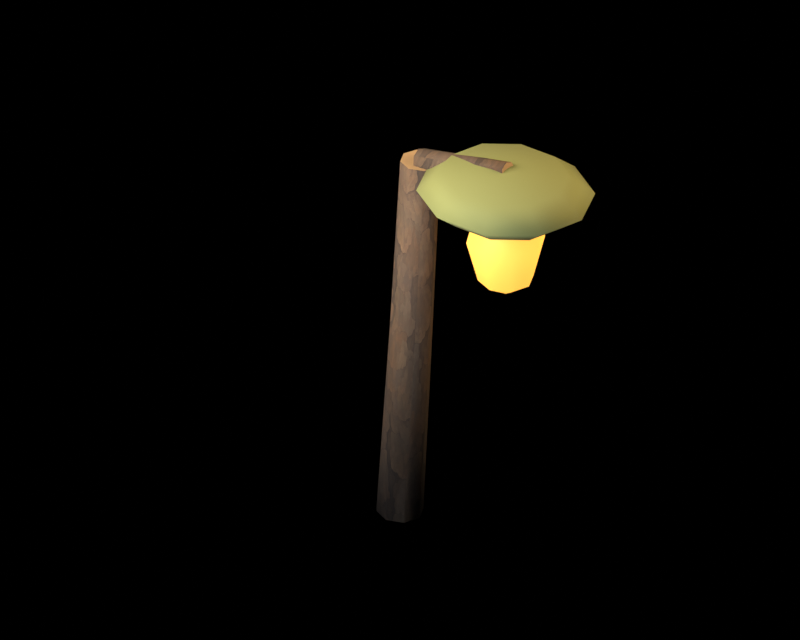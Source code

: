 # Source: woodland-mushroom-lantern.blend  (saved by Blender 5.2.44; exported with 4.5.12 LTS)
import bpy
from mathutils import Matrix  # noqa: F401  (used for matrix-valued properties, if any)

bpy.ops.wm.read_factory_settings(use_empty=True)
scene = bpy.context.scene
scene.name = 'Scene'

# ---- collections
col_original_woodland_scenery = bpy.data.collections.new('Original woodland scenery'); scene.collection.children.link(col_original_woodland_scenery)
col_studio = bpy.data.collections.new('Studio'); scene.collection.children.link(col_studio)

# ---- images (referenced by path relative to the original .blend; pixels are not part of the script)
import os
ASSET_DIR = os.environ.get("B2B_ASSET_DIR", "")  # directory of the original .blend (textures are referenced by path, not embedded)
HERE = os.path.dirname(os.path.abspath(__file__))  # packed textures are extracted next to this script under _unpacked/

def load_image(name, relpath, width, height, colorspace="sRGB"):
    """Load a texture the original file referenced (path relative to the .blend, or extracted next to this script)."""
    p = next((c for c in (os.path.join(HERE, relpath), os.path.join(ASSET_DIR, relpath)) if relpath and os.path.exists(c)), "")
    if p:
        img = bpy.data.images.load(p, check_existing=True)
        img.name = name
    else:  # same state as the original file: an image datablock whose file is absent (Cycles renders it pink)
        img = bpy.data.images.new(name, width, height)
        img.source = "FILE"
        img.filepath = "//" + (relpath or name)
    img.colorspace_settings.name = colorspace
    return img
img_albedo_png = load_image('albedo.png', '_unpacked/albedo.0e3648e6.png', 1254, 1254, 'sRGB')

# ---- materials (node trees are filled in below, after node groups)
mat_weathered_original_bark = bpy.data.materials.new('Weathered original bark')
mat_weathered_original_bark.diffuse_color = (1.0, 1.0, 1.0, 1.0)
mat_muted_cut_timber = bpy.data.materials.new('Muted cut timber')
mat_muted_cut_timber.diffuse_color = (0.2874, 0.1779, 0.07619, 1.0)
mat_warm_amber_lantern_glow = bpy.data.materials.new('Warm amber lantern glow')
mat_warm_amber_lantern_glow.diffuse_color = (0.6445, 0.3278, 0.04667, 1.0)
mat_dry_olive_leaf = bpy.data.materials.new('Dry olive leaf')
mat_dry_olive_leaf.diffuse_color = (0.1746, 0.1878, 0.05448, 1.0)

# ---- material node trees
mat_weathered_original_bark.use_nodes = True; mat_weathered_original_bark.node_tree.nodes.clear()
_N = mat_weathered_original_bark.node_tree.nodes; _L = mat_weathered_original_bark.node_tree.links
n0 = _N.new('ShaderNodeBsdfPrincipled'); n0.name = 'Principled BSDF'; n0.location = (-200, 100)
n0.inputs[2].default_value = 0.86
n0.inputs[10].default_value = 0.005
n1 = _N.new('ShaderNodeOutputMaterial'); n1.name = 'Material Output'; n1.location = (200, 100)
n2 = _N.new('ShaderNodeTexImage'); n2.name = 'Image Texture'; n2.location = (0, 0)
n2.image = img_albedo_png
_L.new(n0.outputs[0], n1.inputs[0])
_L.new(n2.outputs[0], n0.inputs[0])
n1.is_active_output = True
mat_muted_cut_timber.use_nodes = True; mat_muted_cut_timber.node_tree.nodes.clear()
_N = mat_muted_cut_timber.node_tree.nodes; _L = mat_muted_cut_timber.node_tree.links
n0 = _N.new('ShaderNodeBsdfPrincipled'); n0.name = 'Principled BSDF'; n0.location = (-200, 100)
n0.inputs[0].default_value = (0.2874, 0.1779, 0.07619, 1.0)
n0.inputs[2].default_value = 0.86
n0.inputs[10].default_value = 0.005
n1 = _N.new('ShaderNodeOutputMaterial'); n1.name = 'Material Output'; n1.location = (200, 100)
_L.new(n0.outputs[0], n1.inputs[0])
n1.is_active_output = True
mat_warm_amber_lantern_glow.use_nodes = True; mat_warm_amber_lantern_glow.node_tree.nodes.clear()
_N = mat_warm_amber_lantern_glow.node_tree.nodes; _L = mat_warm_amber_lantern_glow.node_tree.links
n0 = _N.new('ShaderNodeBsdfPrincipled'); n0.name = 'Principled BSDF'; n0.location = (-200, 100)
n0.inputs[0].default_value = (0.6445, 0.3278, 0.04667, 1.0)
n0.inputs[2].default_value = 0.6
n0.inputs[10].default_value = 0.005
n0.inputs[27].default_value = (0.6445, 0.3278, 0.04667, 1.0)
n0.inputs[28].default_value = 1.8
n1 = _N.new('ShaderNodeOutputMaterial'); n1.name = 'Material Output'; n1.location = (200, 100)
_L.new(n0.outputs[0], n1.inputs[0])
n1.is_active_output = True
mat_dry_olive_leaf.use_nodes = True; mat_dry_olive_leaf.node_tree.nodes.clear()
_N = mat_dry_olive_leaf.node_tree.nodes; _L = mat_dry_olive_leaf.node_tree.links
n0 = _N.new('ShaderNodeBsdfPrincipled'); n0.name = 'Principled BSDF'; n0.location = (-200, 100)
n0.inputs[0].default_value = (0.1746, 0.1878, 0.05448, 1.0)
n0.inputs[2].default_value = 0.86
n0.inputs[10].default_value = 0.005
n1 = _N.new('ShaderNodeOutputMaterial'); n1.name = 'Material Output'; n1.location = (200, 100)
_L.new(n0.outputs[0], n1.inputs[0])
n1.is_active_output = True

# ---- world
world_studio___pure_black_background = bpy.data.worlds.new('Studio · pure black background'); scene.world = world_studio___pure_black_background
world_studio___pure_black_background.use_nodes = True; world_studio___pure_black_background.node_tree.nodes.clear()
_N = world_studio___pure_black_background.node_tree.nodes; _L = world_studio___pure_black_background.node_tree.links
n0 = _N.new('ShaderNodeBackground'); n0.name = 'Background'; n0.location = (-200, 100)
n0.inputs[0].default_value = (0.0, 0.0, 0.0, 1.0)
n0.inputs[1].default_value = 0.0
n1 = _N.new('ShaderNodeOutputWorld'); n1.name = 'World Output'; n1.location = (200, 100)
_L.new(n0.outputs[0], n1.inputs[0])
n1.is_active_output = True

# ---- cameras
cam_reference_orthographic_lens = bpy.data.cameras.new('Reference orthographic lens')
cam_reference_orthographic_lens.type = 'ORTHO'
cam_reference_orthographic_lens.ortho_scale = 5.0

# ---- lights
light_warm_key = bpy.data.lights.new('Warm key', 'AREA')
light_warm_key.color = (1.0, 0.84, 0.67)
light_warm_key.energy = 370.4
light_warm_key.shape = 'DISK'
light_warm_key.size = 2.778
light_soft_front_fill = bpy.data.lights.new('Soft front fill', 'AREA')
light_soft_front_fill.color = (0.78, 0.84, 1.0)
light_soft_front_fill.energy = 200.6
light_soft_front_fill.shape = 'DISK'
light_soft_front_fill.size = 3.333
light_amber_right_rim = bpy.data.lights.new('Amber right rim', 'AREA')
light_amber_right_rim.color = (1.0, 0.74, 0.47)
light_amber_right_rim.energy = 154.3
light_amber_right_rim.shape = 'DISK'
light_amber_right_rim.size = 2.222

# ---- meshes
me_crooked_lantern_stake = bpy.data.meshes.new('Crooked lantern stake')
me_crooked_lantern_stake.from_pydata([(-0.1497, 0.0, 0.009628), (-0.1059, -0.1061, 0.006599), (-1.906e-05, -0.15, -0.0002963), (0.1058, -0.1061, -0.007018), (0.1497, -1.837e-17, -0.009628), (0.1059, 0.1061, -0.006599), (1.906e-05, 0.15, 0.0002963), (-0.1058, 0.1061, 0.007018), (-0.0477, -0.002763, 1.385), (-0.007671, -0.09926, 1.384), (0.08877, -0.1392, 1.38), (0.1851, -0.09922, 1.375), (0.225, -0.002704, 1.371), (0.1849, 0.0938, 1.372), (0.0885, 0.1338, 1.376), (-0.007861, 0.09375, 1.381), (0.001074, 0.0399, 2.604), (0.03901, -0.05123, 2.606), (0.1303, -0.08892, 2.604), (0.2213, -0.05109, 2.6), (0.2589, 0.0401, 2.596), (0.221, 0.1312, 2.594), (0.1297, 0.1689, 2.595), (0.03866, 0.1311, 2.6)], [], [(7, 6, 5, 4, 3, 2, 1, 0), (16, 17, 18, 19, 20, 21, 22, 23), (0, 1, 9, 8), (1, 2, 10, 9), (2, 3, 11, 10), (3, 4, 12, 11), (4, 5, 13, 12), (5, 6, 14, 13), (6, 7, 15, 14), (7, 0, 8, 15), (8, 9, 17, 16), (9, 10, 18, 17), (10, 11, 19, 18), (11, 12, 20, 19), (12, 13, 21, 20), (13, 14, 22, 21), (14, 15, 23, 22), (15, 8, 16, 23)])
me_crooked_lantern_stake.polygons.foreach_set('use_smooth', [0, 0, 1, 1, 1, 1, 1, 1, 1, 1, 1, 1, 1, 1, 1, 1, 1, 1])
me_crooked_lantern_stake.polygons.foreach_set('material_index', [1, 1, 0, 0, 0, 0, 0, 0, 0, 0, 0, 0, 0, 0, 0, 0, 0, 0])
_uv = me_crooked_lantern_stake.uv_layers.new(name='ForestUV')
_uv.uv.foreach_set('vector', [-0.0635, 0.06364, 1.144e-05, 0.09, 0.06352, 0.06364, 0.08981, -1.102e-17, 0.0635, -0.06364, -1.144e-05, -0.09, -0.06352, -0.06364, -0.08981, 0.0, 0.0006444, 0.02394, 0.02341, -0.03074, 0.07815, -0.05335, 0.1328, -0.03065, 0.1554, 0.02406, 0.1326, 0.07874, 0.07785, 0.1014, 0.02319, 0.07865, 0.0, 0.005777, -0.06364, 0.003959, -0.05956, 0.8306, -0.001658, 0.8309, -0.06352, 0.003959, -1.144e-05, -0.0001778, 0.05326, 0.8281, -0.004602, 0.8306, -1.144e-05, -0.0001778, 0.0635, -0.004211, 0.1111, 0.8248, 0.05326, 0.8281, -0.06364, -0.004211, -1.102e-17, -0.005777, -0.001622, 0.8227, -0.05953, 0.8248, -1.102e-17, -0.005777, 0.06364, -0.003959, 0.05628, 0.823, -0.001622, 0.8227, 0.06352, -0.003959, 1.144e-05, 0.0001778, 0.0531, 0.8255, 0.111, 0.823, 1.144e-05, 0.0001778, -0.0635, 0.004211, -0.004717, 0.8288, 0.0531, 0.8255, 0.06364, 0.004211, 0.0, 0.005777, -0.001658, 0.8309, 0.05625, 0.8288, -0.001658, 0.8309, -0.05956, 0.8306, -0.03074, 1.564, 0.02394, 1.563, -0.004602, 0.8306, 0.05326, 0.8281, 0.07815, 1.563, 0.02341, 1.564, 0.05326, 0.8281, 0.1111, 0.8248, 0.1328, 1.56, 0.07815, 1.563, -0.05953, 0.8248, -0.001622, 0.8227, 0.02406, 1.557, -0.03065, 1.56, -0.001622, 0.8227, 0.05628, 0.823, 0.07874, 1.556, 0.02406, 1.557, 0.111, 0.823, 0.0531, 0.8255, 0.07785, 1.557, 0.1326, 1.556, 0.0531, 0.8255, -0.004717, 0.8288, 0.02319, 1.56, 0.07785, 1.557, 0.05625, 0.8288, -0.001658, 0.8309, 0.02394, 1.563, 0.07865, 1.56])
me_crooked_lantern_stake.materials.append(mat_weathered_original_bark)
me_crooked_lantern_stake.materials.append(mat_muted_cut_timber)
me_crooked_lantern_stake.update()
me_hook_branch = bpy.data.meshes.new('Hook branch')
me_hook_branch.from_pydata([(0.1127, 0.04, 2.678), (0.1186, -0.01656, 2.655), (0.1311, -0.03999, 2.6), (0.143, -0.01656, 2.545), (0.1473, 0.04, 2.522), (0.1414, 0.09656, 2.545), (0.1289, 0.12, 2.6), (0.117, 0.09656, 2.655), (0.4739, 0.04537, 2.751), (0.4786, -0.006104, 2.73), (0.4898, -0.02743, 2.68), (0.5011, -0.006104, 2.629), (0.5057, 0.04537, 2.608), (0.5011, 0.09685, 2.629), (0.4898, 0.1182, 2.68), (0.4786, 0.09685, 2.73), (0.7848, 0.04, 2.817), (0.7884, -0.008639, 2.797), (0.7989, -0.02879, 2.75), (0.81, -0.008645, 2.702), (0.8152, 0.04, 2.683), (0.8116, 0.08864, 2.703), (0.8011, 0.1088, 2.75), (0.79, 0.08864, 2.798)], [], [(7, 6, 5, 4, 3, 2, 1, 0), (16, 17, 18, 19, 20, 21, 22, 23), (0, 1, 9, 8), (1, 2, 10, 9), (2, 3, 11, 10), (3, 4, 12, 11), (4, 5, 13, 12), (5, 6, 14, 13), (6, 7, 15, 14), (7, 0, 8, 15), (8, 9, 17, 16), (9, 10, 18, 17), (10, 11, 19, 18), (11, 12, 20, 19), (12, 13, 21, 20), (13, 14, 22, 21), (14, 15, 23, 22), (15, 8, 16, 23)])
me_hook_branch.polygons.foreach_set('use_smooth', [0, 0, 1, 1, 1, 1, 1, 1, 1, 1, 1, 1, 1, 1, 1, 1, 1, 1])
me_hook_branch.polygons.foreach_set('material_index', [1, 1, 0, 0, 0, 0, 0, 0, 0, 0, 0, 0, 0, 0, 0, 0, 0, 0])
_uv = me_hook_branch.uv_layers.new(name='ForestUV')
_uv.uv.foreach_set('vector', [0.05794, 1.593, 0.07199, 1.56, 0.05794, 1.527, 0.024, 1.513, -0.009938, 1.527, -0.02399, 1.56, -0.009938, 1.593, 0.024, 1.607, 0.024, 1.69, -0.005184, 1.678, -0.01727, 1.65, -0.005187, 1.621, 0.024, 1.61, 0.05318, 1.622, 0.06527, 1.65, 0.05319, 1.679, 0.06764, 0.024, 0.07116, -0.009938, 0.2872, -0.003662, 0.2844, 0.02722, 0.07116, 1.593, 0.07868, 1.56, 0.2939, 1.608, 0.2872, 1.638, 0.07868, 1.56, 0.08581, 1.527, 0.3006, 1.578, 0.2939, 1.608, 0.08581, -0.009938, 0.08836, 0.024, 0.3034, 0.02722, 0.3006, -0.003662, 0.08836, 0.024, 0.08484, 0.05794, 0.3006, 0.05811, 0.3034, 0.02722, 0.08484, 1.527, 0.07732, 1.56, 0.2939, 1.608, 0.3006, 1.578, 0.07732, 1.56, 0.07019, 1.593, 0.2872, 1.638, 0.2939, 1.608, 0.07019, 0.05794, 0.06764, 0.024, 0.2844, 0.02722, 0.2872, 0.05811, 0.2844, 0.02722, 0.2872, -0.003662, 0.473, -0.005184, 0.4709, 0.024, 0.2872, 1.638, 0.2939, 1.608, 0.4793, 1.65, 0.473, 1.678, 0.2939, 1.608, 0.3006, 1.578, 0.486, 1.621, 0.4793, 1.65, 0.3006, -0.003662, 0.3034, 0.02722, 0.4891, 0.024, 0.486, -0.005187, 0.3034, 0.02722, 0.3006, 0.05811, 0.487, 0.05318, 0.4891, 0.024, 0.3006, 1.578, 0.2939, 1.608, 0.4807, 1.65, 0.487, 1.622, 0.2939, 1.608, 0.2872, 1.638, 0.474, 1.679, 0.4807, 1.65, 0.2872, 0.05811, 0.2844, 0.02722, 0.4709, 0.024, 0.474, 0.05319])
me_hook_branch.materials.append(mat_weathered_original_bark)
me_hook_branch.materials.append(mat_muted_cut_timber)
me_hook_branch.update()
me_amber_lamp = bpy.data.meshes.new('Amber lamp')
me_amber_lamp.from_pydata([(0.78, 0.04, 2.65), (0.9568, 0.04, 2.533), (0.905, 0.165, 2.533), (0.78, 0.2168, 2.533), (0.655, 0.165, 2.533), (0.6032, 0.04, 2.533), (0.655, -0.085, 2.533), (0.78, -0.1368, 2.533), (0.905, -0.085, 2.533), (1.03, 0.04, 2.25), (0.9568, 0.2168, 2.25), (0.78, 0.29, 2.25), (0.6032, 0.2168, 2.25), (0.53, 0.04, 2.25), (0.6032, -0.1368, 2.25), (0.78, -0.21, 2.25), (0.9568, -0.1368, 2.25), (0.9568, 0.04, 1.967), (0.905, 0.165, 1.967), (0.78, 0.2168, 1.967), (0.655, 0.165, 1.967), (0.6032, 0.04, 1.967), (0.655, -0.085, 1.967), (0.78, -0.1368, 1.967), (0.905, -0.085, 1.967), (0.78, 0.04, 1.85)], [], [(0, 1, 2), (0, 2, 3), (0, 3, 4), (0, 4, 5), (0, 5, 6), (0, 6, 7), (0, 7, 8), (0, 8, 1), (1, 9, 10, 2), (2, 10, 11, 3), (3, 11, 12, 4), (4, 12, 13, 5), (5, 13, 14, 6), (6, 14, 15, 7), (7, 15, 16, 8), (8, 16, 9, 1), (9, 17, 18, 10), (10, 18, 19, 11), (11, 19, 20, 12), (12, 20, 21, 13), (13, 21, 22, 14), (14, 22, 23, 15), (15, 23, 24, 16), (16, 24, 17, 9), (25, 18, 17), (25, 19, 18), (25, 20, 19), (25, 21, 20), (25, 22, 21), (25, 23, 22), (25, 24, 23), (25, 17, 24)])
me_amber_lamp.polygons.foreach_set('use_smooth', [True] * 32)
_uv = me_amber_lamp.uv_layers.new(name='ForestUV')
_uv.uv.foreach_set('vector', [0.468, 0.024, 0.5741, 0.024, 0.543, 0.099, 0.468, 0.024, 0.543, 0.099, 0.468, 0.1301, 0.468, 0.024, 0.468, 0.1301, 0.393, 0.099, 0.468, 0.024, 0.393, 0.099, 0.3619, 0.024, 0.468, 0.024, 0.3619, 0.024, 0.393, -0.051, 0.468, 0.024, 0.393, -0.051, 0.468, -0.08207, 0.468, 0.024, 0.468, -0.08207, 0.543, -0.051, 0.468, 0.024, 0.543, -0.051, 0.5741, 0.024, 0.024, 1.52, 0.024, 1.35, 0.1301, 1.35, 0.099, 1.52, 0.543, 1.52, 0.5741, 1.35, 0.468, 1.35, 0.468, 1.52, 0.468, 1.52, 0.468, 1.35, 0.3619, 1.35, 0.393, 1.52, 0.099, 1.52, 0.1301, 1.35, 0.024, 1.35, 0.024, 1.52, 0.024, 1.52, 0.024, 1.35, -0.08207, 1.35, -0.051, 1.52, 0.393, 1.52, 0.3619, 1.35, 0.468, 1.35, 0.468, 1.52, 0.468, 1.52, 0.468, 1.35, 0.5741, 1.35, 0.543, 1.52, -0.051, 1.52, -0.08207, 1.35, 0.024, 1.35, 0.024, 1.52, 0.024, 1.35, 0.024, 1.18, 0.099, 1.18, 0.1301, 1.35, 0.5741, 1.35, 0.543, 1.18, 0.468, 1.18, 0.468, 1.35, 0.468, 1.35, 0.468, 1.18, 0.393, 1.18, 0.3619, 1.35, 0.1301, 1.35, 0.099, 1.18, 0.024, 1.18, 0.024, 1.35, 0.024, 1.35, 0.024, 1.18, -0.051, 1.18, -0.08207, 1.35, 0.3619, 1.35, 0.393, 1.18, 0.468, 1.18, 0.468, 1.35, 0.468, 1.35, 0.468, 1.18, 0.543, 1.18, 0.5741, 1.35, -0.08207, 1.35, -0.051, 1.18, 0.024, 1.18, 0.024, 1.35, 0.468, 0.024, 0.543, 0.099, 0.5741, 0.024, 0.468, 0.024, 0.468, 0.1301, 0.543, 0.099, 0.468, 0.024, 0.393, 0.099, 0.468, 0.1301, 0.468, 0.024, 0.3619, 0.024, 0.393, 0.099, 0.468, 0.024, 0.393, -0.051, 0.3619, 0.024, 0.468, 0.024, 0.468, -0.08207, 0.393, -0.051, 0.468, 0.024, 0.543, -0.051, 0.468, -0.08207, 0.468, 0.024, 0.5741, 0.024, 0.543, -0.051])
me_amber_lamp.materials.append(mat_warm_amber_lantern_glow)
me_amber_lamp.update()
me_mushroom_lantern_hood = bpy.data.meshes.new('Mushroom lantern hood')
me_mushroom_lantern_hood.from_pydata([(0.78, 0.04, 2.78), (1.19, 0.04, 2.727), (1.112, 0.2561, 2.727), (0.9067, 0.3897, 2.727), (0.6533, 0.3897, 2.727), (0.4482, 0.2561, 2.727), (0.3699, 0.04, 2.727), (0.4482, -0.1761, 2.727), (0.6533, -0.3097, 2.727), (0.9067, -0.3097, 2.727), (1.112, -0.1761, 2.727), (1.36, 0.04, 2.6), (1.249, 0.3456, 2.6), (0.9592, 0.5345, 2.6), (0.6008, 0.5345, 2.6), (0.3108, 0.3456, 2.6), (0.2, 0.04, 2.6), (0.3108, -0.2656, 2.6), (0.6008, -0.4545, 2.6), (0.9592, -0.4545, 2.6), (1.249, -0.2656, 2.6), (1.19, 0.04, 2.473), (1.112, 0.2561, 2.473), (0.9067, 0.3897, 2.473), (0.6533, 0.3897, 2.473), (0.4482, 0.2561, 2.473), (0.3699, 0.04, 2.473), (0.4482, -0.1761, 2.473), (0.6533, -0.3097, 2.473), (0.9067, -0.3097, 2.473), (1.112, -0.1761, 2.473), (0.78, 0.04, 2.42)], [], [(0, 1, 2), (0, 2, 3), (0, 3, 4), (0, 4, 5), (0, 5, 6), (0, 6, 7), (0, 7, 8), (0, 8, 9), (0, 9, 10), (0, 10, 1), (1, 11, 12, 2), (2, 12, 13, 3), (3, 13, 14, 4), (4, 14, 15, 5), (5, 15, 16, 6), (6, 16, 17, 7), (7, 17, 18, 8), (8, 18, 19, 9), (9, 19, 20, 10), (10, 20, 11, 1), (11, 21, 22, 12), (12, 22, 23, 13), (13, 23, 24, 14), (14, 24, 25, 15), (15, 25, 26, 16), (16, 26, 27, 17), (17, 27, 28, 18), (18, 28, 29, 19), (19, 29, 30, 20), (20, 30, 21, 11), (31, 22, 21), (31, 23, 22), (31, 24, 23), (31, 25, 24), (31, 26, 25), (31, 27, 26), (31, 28, 27), (31, 29, 28), (31, 30, 29), (31, 21, 30)])
me_mushroom_lantern_hood.polygons.foreach_set('use_smooth', [True] * 40)
_uv = me_mushroom_lantern_hood.uv_layers.new(name='ForestUV')
_uv.uv.foreach_set('vector', [0.468, 0.024, 0.7141, 0.024, 0.6671, 0.1537, 0.468, 0.024, 0.6671, 0.1537, 0.544, 0.2338, 0.468, 0.024, 0.544, 0.2338, 0.392, 0.2338, 0.468, 0.024, 0.392, 0.2338, 0.2689, 0.1537, 0.468, 0.024, 0.2689, 0.1537, 0.2219, 0.024, 0.468, 0.024, 0.2219, 0.024, 0.2689, -0.1057, 0.468, 0.024, 0.2689, -0.1057, 0.392, -0.1858, 0.468, 0.024, 0.392, -0.1858, 0.544, -0.1858, 0.468, 0.024, 0.544, -0.1858, 0.6671, -0.1057, 0.468, 0.024, 0.6671, -0.1057, 0.7141, 0.024, 0.7141, 0.024, 0.816, 0.024, 0.7495, 0.2074, 0.6671, 0.1537, 0.6671, 0.1537, 0.7495, 0.2074, 0.5755, 0.3207, 0.544, 0.2338, 0.544, 0.2338, 0.5755, 0.3207, 0.3605, 0.3207, 0.392, 0.2338, 0.392, 0.2338, 0.3605, 0.3207, 0.1865, 0.2074, 0.2689, 0.1537, 0.2689, 0.1537, 0.1865, 0.2074, 0.12, 0.024, 0.2219, 0.024, 0.2219, 0.024, 0.12, 0.024, 0.1865, -0.1594, 0.2689, -0.1057, 0.2689, -0.1057, 0.1865, -0.1594, 0.3605, -0.2727, 0.392, -0.1858, 0.392, -0.1858, 0.3605, -0.2727, 0.5755, -0.2727, 0.544, -0.1858, 0.544, -0.1858, 0.5755, -0.2727, 0.7495, -0.1594, 0.6671, -0.1057, 0.6671, -0.1057, 0.7495, -0.1594, 0.816, 0.024, 0.7141, 0.024, 0.816, 0.024, 0.7141, 0.024, 0.6671, 0.1537, 0.7495, 0.2074, 0.7495, 0.2074, 0.6671, 0.1537, 0.544, 0.2338, 0.5755, 0.3207, 0.5755, 0.3207, 0.544, 0.2338, 0.392, 0.2338, 0.3605, 0.3207, 0.3605, 0.3207, 0.392, 0.2338, 0.2689, 0.1537, 0.1865, 0.2074, 0.1865, 0.2074, 0.2689, 0.1537, 0.2219, 0.024, 0.12, 0.024, 0.12, 0.024, 0.2219, 0.024, 0.2689, -0.1057, 0.1865, -0.1594, 0.1865, -0.1594, 0.2689, -0.1057, 0.392, -0.1858, 0.3605, -0.2727, 0.3605, -0.2727, 0.392, -0.1858, 0.544, -0.1858, 0.5755, -0.2727, 0.5755, -0.2727, 0.544, -0.1858, 0.6671, -0.1057, 0.7495, -0.1594, 0.7495, -0.1594, 0.6671, -0.1057, 0.7141, 0.024, 0.816, 0.024, 0.468, 0.024, 0.6671, 0.1537, 0.7141, 0.024, 0.468, 0.024, 0.544, 0.2338, 0.6671, 0.1537, 0.468, 0.024, 0.392, 0.2338, 0.544, 0.2338, 0.468, 0.024, 0.2689, 0.1537, 0.392, 0.2338, 0.468, 0.024, 0.2219, 0.024, 0.2689, 0.1537, 0.468, 0.024, 0.2689, -0.1057, 0.2219, 0.024, 0.468, 0.024, 0.392, -0.1858, 0.2689, -0.1057, 0.468, 0.024, 0.544, -0.1858, 0.392, -0.1858, 0.468, 0.024, 0.6671, -0.1057, 0.544, -0.1858, 0.468, 0.024, 0.7141, 0.024, 0.6671, -0.1057])
me_mushroom_lantern_hood.materials.append(mat_dry_olive_leaf)
me_mushroom_lantern_hood.update()

# ---- objects
ob_crooked_lantern_stake = bpy.data.objects.new('Crooked lantern stake', me_crooked_lantern_stake)
ob_hook_branch = bpy.data.objects.new('Hook branch', me_hook_branch)
ob_amber_lamp = bpy.data.objects.new('Amber lamp', me_amber_lamp)
ob_mushroom_lantern_hood = bpy.data.objects.new('Mushroom lantern hood', me_mushroom_lantern_hood)
ob_reference_camera = bpy.data.objects.new('Reference camera', cam_reference_orthographic_lens)
ob_warm_key = bpy.data.objects.new('Warm key', light_warm_key)
ob_soft_front_fill = bpy.data.objects.new('Soft front fill', light_soft_front_fill)
ob_amber_right_rim = bpy.data.objects.new('Amber right rim', light_amber_right_rim)

# ---- transforms, parenting, visibility, modifiers, constraints
ob_crooked_lantern_stake.location = (0.0, 0.0, 0.0)
ob_hook_branch.location = (0.0, 0.0, 0.0)
ob_amber_lamp.location = (0.0, 0.0, 0.0)
ob_mushroom_lantern_hood.location = (0.0, 0.0, 0.0)
ob_reference_camera.location = (9.728, -13.89, 12.0)
ob_reference_camera.rotation_euler = (1.012, -2.962e-08, 0.6109)
ob_warm_key.location = (-1.667, -2.222, 4.844)
ob_warm_key.rotation_euler = (0.6787, 2.613e-09, -0.6435)
ob_soft_front_fill.location = (0.5556, -3.333, 3.178)
ob_soft_front_fill.rotation_euler = (1.087, 2.053e-08, 0.1651)
ob_amber_right_rim.location = (2.778, 1.667, 4.289)
ob_amber_right_rim.rotation_euler = (0.8425, 6.126e-08, 2.111)

# ---- collection membership
col_original_woodland_scenery.objects.link(ob_crooked_lantern_stake)
col_original_woodland_scenery.objects.link(ob_hook_branch)
col_original_woodland_scenery.objects.link(ob_amber_lamp)
col_original_woodland_scenery.objects.link(ob_mushroom_lantern_hood)
col_studio.objects.link(ob_reference_camera)
col_studio.objects.link(ob_warm_key)
col_studio.objects.link(ob_soft_front_fill)
col_studio.objects.link(ob_amber_right_rim)

# ---- scene / render settings (as saved in the file)
scene.camera = ob_reference_camera
scene.frame_start = 1; scene.frame_end = 250; scene.frame_set(1)
scene.render.engine = 'CYCLES'
scene.render.image_settings.color_mode = 'RGB'
scene.render.resolution_x = 1000
scene.render.resolution_y = 800
scene.render.bake_bias = 0.0
scene.render.bake_samples = 0
scene.render.compositor_device = 'GPU'
scene.cycles.samples = 32
scene.cycles.max_bounces = 6
scene.eevee.use_volume_custom_range = False
scene.eevee.fast_gi_thickness_near = 0.1
scene.eevee.fast_gi_thickness_far = 0.0
scene.eevee.ray_tracing_options.screen_trace_thickness = 0.1
scene.view_settings.view_transform = 'Standard'
bpy.context.view_layer.update()
